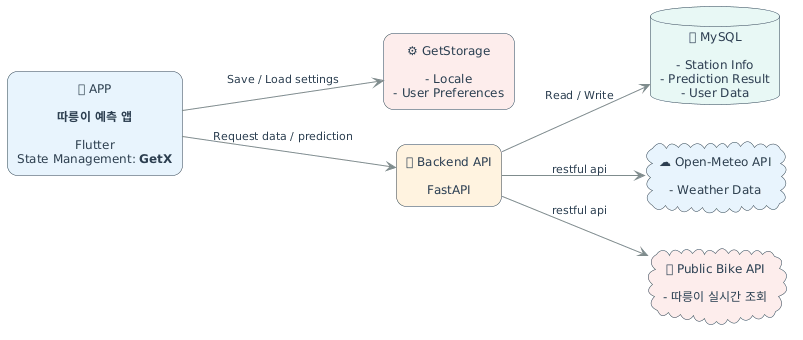

The diagram above was rendered by PlantUML. Its source (embedded in the PNG):
@startuml
left to right direction
skinparam backgroundColor #FFFFFF
skinparam shadowing false
skinparam roundCorner 20
skinparam defaultTextAlignment center

skinparam arrow {
  Color #7F8C8D
  FontColor #2C3E50
  FontSize 11
}

skinparam rectangle {
  BorderColor #2C3E50
  FontColor #2C3E50
  FontSize 12
}

skinparam database {
  BorderColor #2C3E50
  FontColor #2C3E50
  FontSize 12
}

skinparam cloud {
  BorderColor #2C3E50
  FontColor #2C3E50
  FontSize 12
}

rectangle "📱 APP\n\n<b>따릉이 예측 앱</b>\n\nFlutter\nState Management: <b>GetX</b>" as App #E8F4FD

rectangle "⚙ GetStorage\n\n- Locale\n- User Preferences" as Storage #FDEDEC

rectangle "🖥 Backend API\n\nFastAPI" as Backend #FFF3E0

database "🗄 MySQL\n\n- Station Info\n- Prediction Result\n- User Data" as DB #E8F8F5

cloud "☁ Open-Meteo API\n\n- Weather Data" as Weather #EBF5FB

cloud "🚲 Public Bike API\n\n- 따릉이 실시간 조회" as BikeAPI #F9EBEA

App --> Storage : Save / Load settings
App --> Backend : Request data / prediction
Backend --> DB : Read / Write
Backend --> Weather : restful api
Backend --> BikeAPI : restful api
@enduml